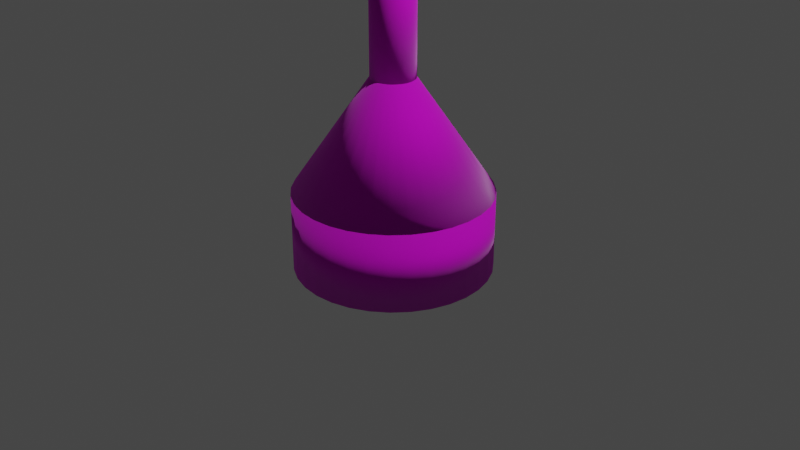 # Source: Zielona_Boja_morska.blend  (saved by Blender 3.4.6; exported with 4.5.12 LTS)
import bpy
from mathutils import Matrix  # noqa: F401  (used for matrix-valued properties, if any)

bpy.ops.wm.read_factory_settings(use_empty=True)
scene = bpy.context.scene
scene.name = 'Scene'

# ---- collections
col_collection = bpy.data.collections.new('Collection'); scene.collection.children.link(col_collection)

# ---- images (referenced by path relative to the original .blend; pixels are not part of the script)
import os
ASSET_DIR = os.environ.get("B2B_ASSET_DIR", "")  # directory of the original .blend (textures are referenced by path, not embedded)
HERE = os.path.dirname(os.path.abspath(__file__))  # packed textures are extracted next to this script under _unpacked/

def load_image(name, relpath, width, height, colorspace="sRGB"):
    """Load a texture the original file referenced (path relative to the .blend, or extracted next to this script)."""
    p = next((c for c in (os.path.join(HERE, relpath), os.path.join(ASSET_DIR, relpath)) if relpath and os.path.exists(c)), "")
    if p:
        img = bpy.data.images.load(p, check_existing=True)
        img.name = name
    else:  # same state as the original file: an image datablock whose file is absent (Cycles renders it pink)
        img = bpy.data.images.new(name, width, height)
        img.source = "FILE"
        img.filepath = "//" + (relpath or name)
    img.colorspace_settings.name = colorspace
    return img
img_ciemno_zielony_metal_jpg = load_image('ciemno zielony metal.jpg', 'ciemno zielony metal.jpg', 1024, 1024, 'sRGB')
img_wiat_o_jpg = load_image('światło.jpg', 'światło.jpg', 1024, 1024, 'sRGB')

# ---- materials (node trees are filled in below, after node groups)
mat_green_metal = bpy.data.materials.new('Green metal')
mat_green_metal.use_transparent_shadow = False
mat_light = bpy.data.materials.new('light')
mat_light.use_transparent_shadow = False

# ---- material node trees
mat_green_metal.use_nodes = True; mat_green_metal.node_tree.nodes.clear()
_N = mat_green_metal.node_tree.nodes; _L = mat_green_metal.node_tree.links
n0 = _N.new('ShaderNodeBsdfPrincipled'); n0.name = 'Principled BSDF'; n0.location = (10, 300)
n0.distribution = 'GGX'
n0.subsurface_method = 'RANDOM_WALK_SKIN'
n0.inputs[1].default_value = 0.6881
n0.inputs[2].default_value = 0.9174
n0.inputs[3].default_value = 1.45
n0.inputs[24].default_value = 0.1193
n0.inputs[27].default_value = (0.0, 0.0, 0.0, 1.0)
n0.inputs[28].default_value = 1.0
n1 = _N.new('ShaderNodeOutputMaterial'); n1.name = 'Material Output'; n1.location = (300, 300)
n2 = _N.new('ShaderNodeTexImage'); n2.name = 'Image Texture'; n2.location = (-280, 275)
n2.image = img_ciemno_zielony_metal_jpg
n2.interpolation = 'Cubic'
_L.new(n0.outputs[0], n1.inputs[0])
_L.new(n2.outputs[0], n0.inputs[0])
n1.is_active_output = True
mat_light.use_nodes = True; mat_light.node_tree.nodes.clear()
_N = mat_light.node_tree.nodes; _L = mat_light.node_tree.links
n0 = _N.new('ShaderNodeBsdfPrincipled'); n0.name = 'Principled BSDF'; n0.location = (10, 300)
n0.distribution = 'GGX'
n0.subsurface_method = 'RANDOM_WALK_SKIN'
n0.inputs[1].default_value = 0.6789
n0.inputs[2].default_value = 0.2
n0.inputs[3].default_value = 1.45
n0.inputs[27].default_value = (0.0, 0.9285, 0.02128, 1.0)
n0.inputs[28].default_value = 11.0
n1 = _N.new('ShaderNodeOutputMaterial'); n1.name = 'Material Output'; n1.location = (300, 300)
n2 = _N.new('ShaderNodeTexImage'); n2.name = 'Image Texture'; n2.location = (-280, 275)
n2.image = img_wiat_o_jpg
n2.interpolation = 'Cubic'
_L.new(n0.outputs[0], n1.inputs[0])
_L.new(n2.outputs[0], n0.inputs[0])
n1.is_active_output = True

# ---- world
world_world = bpy.data.worlds.new('World'); scene.world = world_world
world_world.use_nodes = True; world_world.node_tree.nodes.clear()
_N = world_world.node_tree.nodes; _L = world_world.node_tree.links
n0 = _N.new('ShaderNodeOutputWorld'); n0.name = 'World Output'; n0.location = (300, 300)
n1 = _N.new('ShaderNodeBackground'); n1.name = 'Background'; n1.location = (10, 300)
n1.inputs[0].default_value = (0.05088, 0.05088, 0.05088, 1.0)
_L.new(n1.outputs[0], n0.inputs[0])
n0.is_active_output = True
world_world.color = (0.05088, 0.05088, 0.05088)
world_world.use_sun_shadow = False
world_world.sun_shadow_jitter_overblur = 0.0

# ---- cameras
cam_camera = bpy.data.cameras.new('Camera')
cam_camera.clip_end = 100.0
cam_camera.ortho_scale = 7.314

# ---- lights
light_light = bpy.data.lights.new('Light', 'POINT')
light_light.transmission_factor = 0.0
light_light.energy = 1000.0
light_light.shadow_soft_size = 0.1
light_light.shadow_maximum_resolution = 0.006
light_light.use_absolute_resolution = True

# ---- meshes
me_cylinder = bpy.data.meshes.new('Cylinder')
me_cylinder.from_pydata([(0.0, 1.0, -1.0), (0.0, 1.0, 1.0), (0.1951, 0.9808, -1.0), (0.1951, 0.9808, 1.0), (0.3827, 0.9239, -1.0), (0.3827, 0.9239, 1.0), (0.5556, 0.8315, -1.0), (0.5556, 0.8315, 1.0), (0.7071, 0.7071, -1.0), (0.7071, 0.7071, 1.0), (0.8315, 0.5556, -1.0), (0.8315, 0.5556, 1.0), (0.9239, 0.3827, -1.0), (0.9239, 0.3827, 1.0), (0.9808, 0.1951, -1.0), (0.9808, 0.1951, 1.0), (1.0, 0.0, -1.0), (1.0, 0.0, 1.0), (0.9808, -0.1951, -1.0), (0.9808, -0.1951, 1.0), (0.9239, -0.3827, -1.0), (0.9239, -0.3827, 1.0), (0.8315, -0.5556, -1.0), (0.8315, -0.5556, 1.0), (0.7071, -0.7071, -1.0), (0.7071, -0.7071, 1.0), (0.5556, -0.8315, -1.0), (0.5556, -0.8315, 1.0), (0.3827, -0.9239, -1.0), (0.3827, -0.9239, 1.0), (0.1951, -0.9808, -1.0), (0.1951, -0.9808, 1.0), (0.0, -1.0, -1.0), (0.0, -1.0, 1.0), (-0.1951, -0.9808, -1.0), (-0.1951, -0.9808, 1.0), (-0.3827, -0.9239, -1.0), (-0.3827, -0.9239, 1.0), (-0.5556, -0.8315, -1.0), (-0.5556, -0.8315, 1.0), (-0.7071, -0.7071, -1.0), (-0.7071, -0.7071, 1.0), (-0.8315, -0.5556, -1.0), (-0.8315, -0.5556, 1.0), (-0.9239, -0.3827, -1.0), (-0.9239, -0.3827, 1.0), (-0.9808, -0.1951, -1.0), (-0.9808, -0.1951, 1.0), (-1.0, 0.0, -1.0), (-1.0, 0.0, 1.0), (-0.9808, 0.1951, -1.0), (-0.9808, 0.1951, 1.0), (-0.9239, 0.3827, -1.0), (-0.9239, 0.3827, 1.0), (-0.8315, 0.5556, -1.0), (-0.8315, 0.5556, 1.0), (-0.7071, 0.7071, -1.0), (-0.7071, 0.7071, 1.0), (-0.5556, 0.8315, -1.0), (-0.5556, 0.8315, 1.0), (-0.3827, 0.9239, -1.0), (-0.3827, 0.9239, 1.0), (-0.1951, 0.9808, -1.0), (-0.1951, 0.9808, 1.0)], [], [(0, 1, 3, 2), (2, 3, 5, 4), (4, 5, 7, 6), (6, 7, 9, 8), (8, 9, 11, 10), (10, 11, 13, 12), (12, 13, 15, 14), (14, 15, 17, 16), (16, 17, 19, 18), (18, 19, 21, 20), (20, 21, 23, 22), (22, 23, 25, 24), (24, 25, 27, 26), (26, 27, 29, 28), (28, 29, 31, 30), (30, 31, 33, 32), (32, 33, 35, 34), (34, 35, 37, 36), (36, 37, 39, 38), (38, 39, 41, 40), (40, 41, 43, 42), (42, 43, 45, 44), (44, 45, 47, 46), (46, 47, 49, 48), (48, 49, 51, 50), (50, 51, 53, 52), (52, 53, 55, 54), (54, 55, 57, 56), (56, 57, 59, 58), (58, 59, 61, 60), (3, 1, 63, 61, 59, 57, 55, 53, 51, 49, 47, 45, 43, 41, 39, 37, 35, 33, 31, 29, 27, 25, 23, 21, 19, 17, 15, 13, 11, 9, 7, 5), (60, 61, 63, 62), (62, 63, 1, 0), (0, 2, 4, 6, 8, 10, 12, 14, 16, 18, 20, 22, 24, 26, 28, 30, 32, 34, 36, 38, 40, 42, 44, 46, 48, 50, 52, 54, 56, 58, 60, 62)])
me_cylinder.polygons.foreach_set('use_smooth', [True] * 34)
_uv = me_cylinder.uv_layers.new(name='UVMap')
_uv.uv.foreach_set('vector', [1.0, 0.5, 1.0, 1.0, 0.9688, 1.0, 0.9688, 0.5, 0.9688, 0.5, 0.9688, 1.0, 0.9402, 0.662, 0.9402, 0.162, 0.9402, 0.162, 0.9402, 0.662, 0.9089, 0.662, 0.9089, 0.162, 0.9089, 0.162, 0.9089, 0.662, 0.8777, 0.662, 0.8777, 0.162, 0.8777, 0.162, 0.8777, 0.662, 0.8464, 0.662, 0.8464, 0.162, 0.8464, 0.162, 0.8464, 0.662, 0.8152, 0.662, 0.8152, 0.162, 0.8152, 0.162, 0.8152, 0.662, 0.7839, 0.662, 0.7839, 0.162, 0.7839, 0.162, 0.7839, 0.662, 0.7527, 0.662, 0.7527, 0.162, 0.7527, 0.162, 0.7527, 0.662, 0.7214, 0.662, 0.7214, 0.162, 0.7214, 0.162, 0.7214, 0.662, 0.6902, 0.662, 0.6902, 0.162, 0.6902, 0.162, 0.6902, 0.662, 0.6589, 0.662, 0.6589, 0.162, 0.6589, 0.162, 0.6589, 0.662, 0.6277, 0.662, 0.6277, 0.162, 0.6277, 0.162, 0.6277, 0.662, 0.5964, 0.662, 0.5964, 0.162, 0.5964, 0.162, 0.5964, 0.662, 0.5652, 0.662, 0.5652, 0.162, 0.5652, 0.162, 0.5652, 0.662, 0.5339, 0.662, 0.5339, 0.162, 0.5339, 0.162, 0.5339, 0.662, 0.5027, 0.662, 0.5027, 0.162, 0.5027, 0.162, 0.5027, 0.662, 0.4714, 0.662, 0.4714, 0.162, 0.4714, 0.162, 0.4714, 0.662, 0.4402, 0.662, 0.4402, 0.162, 0.4402, 0.162, 0.4402, 0.662, 0.4089, 0.662, 0.4089, 0.162, 0.4089, 0.162, 0.4089, 0.662, 0.3777, 0.662, 0.3777, 0.162, 0.3777, 0.162, 0.3777, 0.662, 0.3464, 0.662, 0.3464, 0.162, 0.3464, 0.162, 0.3464, 0.662, 0.3152, 0.662, 0.3152, 0.162, 0.3152, 0.162, 0.3152, 0.662, 0.2839, 0.662, 0.2839, 0.162, 0.2839, 0.162, 0.2839, 0.662, 0.2527, 0.662, 0.2527, 0.162, 0.2527, 0.162, 0.2527, 0.662, 0.2214, 0.662, 0.2214, 0.162, 0.2214, 0.162, 0.2214, 0.662, 0.1902, 0.662, 0.1902, 0.162, 0.1902, 0.162, 0.1902, 0.662, 0.1589, 0.662, 0.1589, 0.162, 0.1589, 0.162, 0.1589, 0.662, 0.1277, 0.662, 0.1277, 0.162, 0.1277, 0.162, 0.1277, 0.662, 0.09642, 0.662, 0.09642, 0.162, 0.09642, 0.162, 0.09642, 0.662, 0.06517, 0.662, 0.06517, 0.162, 0.2968, 0.4854, 0.25, 0.49, 0.2032, 0.4854, 0.1582, 0.4717, 0.1167, 0.4496, 0.08029, 0.4197, 0.05045, 0.3833, 0.02827, 0.3418, 0.01461, 0.2968, 0.01, 0.25, 0.01461, 0.2032, 0.02827, 0.1582, 0.05045, 0.1167, 0.08029, 0.08029, 0.1167, 0.05045, 0.1582, 0.02827, 0.2032, 0.01461, 0.25, 0.01, 0.2968, 0.01461, 0.3418, 0.02827, 0.3833, 0.05045, 0.4197, 0.08029, 0.4496, 0.1167, 0.4717, 0.1582, 0.4854, 0.2032, 0.49, 0.25, 0.4854, 0.2968, 0.4717, 0.3418, 0.4496, 0.3833, 0.4197, 0.4197, 0.3833, 0.4496, 0.3418, 0.4717, 0.06517, 0.162, 0.06517, 0.662, 0.03392, 0.662, 0.03392, 0.162, 0.03392, 0.162, 0.03392, 0.662, 0.002667, 0.662, 0.002667, 0.162, 0.75, 0.49, 0.7968, 0.4854, 0.8418, 0.4717, 0.8833, 0.4496, 0.9197, 0.4197, 0.9496, 0.3833, 0.9717, 0.3418, 0.9854, 0.2968, 0.99, 0.25, 0.9854, 0.2032, 0.9717, 0.1582, 0.9496, 0.1167, 0.9197, 0.08029, 0.8833, 0.05045, 0.8418, 0.02827, 0.7968, 0.01461, 0.75, 0.01, 0.7032, 0.01461, 0.6582, 0.02827, 0.6167, 0.05045, 0.5803, 0.08029, 0.5504, 0.1167, 0.5283, 0.1582, 0.5146, 0.2032, 0.51, 0.25, 0.5146, 0.2968, 0.5283, 0.3418, 0.5504, 0.3833, 0.5803, 0.4197, 0.6167, 0.4496, 0.6582, 0.4717, 0.7032, 0.4854])
me_cylinder.materials.append(mat_green_metal)
me_cylinder.update()
me_cylinder_001 = bpy.data.meshes.new('Cylinder.001')
me_cylinder_001.from_pydata([(0.0, 1.0, 0.4), (9.411e-09, 0.2227, 1.54), (0.1951, 0.9808, 0.4), (0.04345, 0.2184, 1.54), (0.3827, 0.9239, 0.4), (0.08523, 0.2058, 1.54), (0.5556, 0.8315, 0.4), (0.1237, 0.1852, 1.54), (0.7071, 0.7071, 0.4), (0.1575, 0.1575, 1.54), (0.8315, 0.5556, 0.4), (0.1852, 0.1237, 1.54), (0.9239, 0.3827, 0.4), (0.2058, 0.08523, 1.54), (0.9808, 0.1951, 0.4), (0.2184, 0.04345, 1.54), (1.0, 0.0, 0.4), (0.2227, 1.158e-08, 1.54), (0.9808, -0.1951, 0.4), (0.2184, -0.04345, 1.54), (0.9239, -0.3827, 0.4), (0.2058, -0.08523, 1.54), (0.8315, -0.5556, 0.4), (0.1852, -0.1237, 1.54), (0.7071, -0.7071, 0.4), (0.1575, -0.1575, 1.54), (0.5556, -0.8315, 0.4), (0.1237, -0.1852, 1.54), (0.3827, -0.9239, 0.4), (0.08523, -0.2058, 1.54), (0.1951, -0.9808, 0.4), (0.04345, -0.2184, 1.54), (0.0, -1.0, 0.4), (9.411e-09, -0.2227, 1.54), (-0.1951, -0.9808, 0.4), (-0.04345, -0.2184, 1.54), (-0.3827, -0.9239, 0.4), (-0.08523, -0.2058, 1.54), (-0.5556, -0.8315, 0.4), (-0.1237, -0.1852, 1.54), (-0.7071, -0.7071, 0.4), (-0.1575, -0.1575, 1.54), (-0.8315, -0.5556, 0.4), (-0.1852, -0.1237, 1.54), (-0.9239, -0.3827, 0.4), (-0.2058, -0.08523, 1.54), (-0.9808, -0.1951, 0.4), (-0.2184, -0.04345, 1.54), (-1.0, 0.0, 0.4), (-0.2227, 1.158e-08, 1.54), (-0.9808, 0.1951, 0.4), (-0.2184, 0.04345, 1.54), (-0.9239, 0.3827, 0.4), (-0.2058, 0.08523, 1.54), (-0.8315, 0.5556, 0.4), (-0.1852, 0.1237, 1.54), (-0.7071, 0.7071, 0.4), (-0.1575, 0.1575, 1.54), (-0.5556, 0.8315, 0.4), (-0.1237, 0.1852, 1.54), (-0.3827, 0.9239, 0.4), (-0.08523, 0.2058, 1.54), (-0.1951, 0.9808, 0.4), (-0.04345, 0.2184, 1.54)], [], [(0, 1, 3, 2), (2, 3, 5, 4), (4, 5, 7, 6), (6, 7, 9, 8), (8, 9, 11, 10), (10, 11, 13, 12), (12, 13, 15, 14), (14, 15, 17, 16), (16, 17, 19, 18), (18, 19, 21, 20), (20, 21, 23, 22), (22, 23, 25, 24), (24, 25, 27, 26), (26, 27, 29, 28), (28, 29, 31, 30), (30, 31, 33, 32), (32, 33, 35, 34), (34, 35, 37, 36), (36, 37, 39, 38), (38, 39, 41, 40), (40, 41, 43, 42), (42, 43, 45, 44), (44, 45, 47, 46), (46, 47, 49, 48), (48, 49, 51, 50), (50, 51, 53, 52), (52, 53, 55, 54), (54, 55, 57, 56), (56, 57, 59, 58), (58, 59, 61, 60), (3, 1, 63, 61, 59, 57, 55, 53, 51, 49, 47, 45, 43, 41, 39, 37, 35, 33, 31, 29, 27, 25, 23, 21, 19, 17, 15, 13, 11, 9, 7, 5), (60, 61, 63, 62), (62, 63, 1, 0), (0, 2, 4, 6, 8, 10, 12, 14, 16, 18, 20, 22, 24, 26, 28, 30, 32, 34, 36, 38, 40, 42, 44, 46, 48, 50, 52, 54, 56, 58, 60, 62)])
me_cylinder_001.polygons.foreach_set('use_smooth', [True] * 34)
_uv = me_cylinder_001.uv_layers.new(name='UVMap')
_uv.uv.foreach_set('vector', [0.6945, 0.6015, 0.6945, 0.9136, 0.675, 0.9136, 0.675, 0.6015, 0.675, 0.6015, 0.675, 0.9136, 0.6555, 0.9136, 0.6555, 0.6015, 0.6555, 0.6015, 0.6555, 0.9136, 0.636, 0.9136, 0.636, 0.6015, 0.636, 0.6015, 0.636, 0.9136, 0.6165, 0.9136, 0.6165, 0.6015, 0.6165, 0.6015, 0.6165, 0.9136, 0.597, 0.9136, 0.597, 0.6015, 0.597, 0.6015, 0.597, 0.9136, 0.5775, 0.9136, 0.5775, 0.6015, 0.5775, 0.6015, 0.5775, 0.9136, 0.558, 0.9136, 0.558, 0.6015, 0.558, 0.6015, 0.558, 0.9136, 0.5385, 0.9136, 0.5385, 0.6015, 0.5385, 0.6015, 0.5385, 0.9136, 0.519, 0.9136, 0.519, 0.6015, 0.519, 0.6015, 0.519, 0.9136, 0.4995, 0.9136, 0.4995, 0.6015, 0.4995, 0.6015, 0.4995, 0.9136, 0.4799, 0.9136, 0.4799, 0.6015, 0.4799, 0.6015, 0.4799, 0.9136, 0.4604, 0.9136, 0.4604, 0.6015, 0.4604, 0.6015, 0.4604, 0.9136, 0.4409, 0.9136, 0.4409, 0.6015, 0.4409, 0.6015, 0.4409, 0.9136, 0.4214, 0.9136, 0.4214, 0.6015, 0.4214, 0.6015, 0.4214, 0.9136, 0.4019, 0.9136, 0.4019, 0.6015, 0.4019, 0.6015, 0.4019, 0.9136, 0.3824, 0.9136, 0.3824, 0.6015, 0.3824, 0.6015, 0.3824, 0.9136, 0.3629, 0.9136, 0.3629, 0.6015, 0.3629, 0.6015, 0.3629, 0.9136, 0.3434, 0.9136, 0.3434, 0.6015, 0.3434, 0.6015, 0.3434, 0.9136, 0.3239, 0.9136, 0.3239, 0.6015, 0.3239, 0.6015, 0.3239, 0.9136, 0.3044, 0.9136, 0.3044, 0.6015, 0.3044, 0.6015, 0.3044, 0.9136, 0.2849, 0.9136, 0.2849, 0.6015, 0.2849, 0.6015, 0.2849, 0.9136, 0.2654, 0.9136, 0.2654, 0.6015, 0.2654, 0.6015, 0.2654, 0.9136, 0.2459, 0.9136, 0.2459, 0.6015, 0.2459, 0.6015, 0.2459, 0.9136, 0.2263, 0.9136, 0.2263, 0.6015, 0.2263, 0.6015, 0.2263, 0.9136, 0.2068, 0.9136, 0.2068, 0.6015, 0.2068, 0.6015, 0.2068, 0.9136, 0.1873, 0.9136, 0.1873, 0.6015, 0.1873, 0.6015, 0.1873, 0.9136, 0.1678, 0.9136, 0.1678, 0.6015, 0.1678, 0.6015, 0.1678, 0.9136, 0.1483, 0.9136, 0.1483, 0.6015, 0.1483, 0.6015, 0.1483, 0.9136, 0.1288, 0.9136, 0.1288, 0.6015, 0.1288, 0.6015, 0.1288, 0.9136, 0.1093, 0.9136, 0.1093, 0.6015, 0.2968, 0.4854, 0.25, 0.49, 0.2032, 0.4854, 0.1582, 0.4717, 0.1167, 0.4496, 0.08029, 0.4197, 0.05045, 0.3833, 0.02827, 0.3418, 0.01461, 0.2968, 0.01, 0.25, 0.01461, 0.2032, 0.02827, 0.1582, 0.05045, 0.1167, 0.08029, 0.08029, 0.1167, 0.05045, 0.1582, 0.02827, 0.2032, 0.01461, 0.25, 0.01, 0.2968, 0.01461, 0.3418, 0.02827, 0.3833, 0.05045, 0.4197, 0.08029, 0.4496, 0.1167, 0.4717, 0.1582, 0.4854, 0.2032, 0.49, 0.25, 0.4854, 0.2968, 0.4717, 0.3418, 0.4496, 0.3833, 0.4197, 0.4197, 0.3833, 0.4496, 0.3418, 0.4717, 0.1093, 0.6015, 0.1093, 0.9136, 0.08979, 0.9136, 0.08979, 0.6015, 0.08979, 0.6015, 0.08979, 0.9136, 0.07028, 0.9136, 0.07028, 0.6015, 0.75, 0.49, 0.7968, 0.4854, 0.8418, 0.4717, 0.8833, 0.4496, 0.9197, 0.4197, 0.9496, 0.3833, 0.9717, 0.3418, 0.9854, 0.2968, 0.99, 0.25, 0.9854, 0.2032, 0.9717, 0.1582, 0.9496, 0.1167, 0.9197, 0.08029, 0.8833, 0.05045, 0.8418, 0.02827, 0.7968, 0.01461, 0.75, 0.01, 0.7032, 0.01461, 0.6582, 0.02827, 0.6167, 0.05045, 0.5803, 0.08029, 0.5504, 0.1167, 0.5283, 0.1582, 0.5146, 0.2032, 0.51, 0.25, 0.5146, 0.2968, 0.5283, 0.3418, 0.5504, 0.3833, 0.5803, 0.4197, 0.6167, 0.4496, 0.6582, 0.4717, 0.7032, 0.4854])
me_cylinder_001.materials.append(mat_green_metal)
me_cylinder_001.update()
me_cylinder_002 = bpy.data.meshes.new('Cylinder.002')
me_cylinder_002.from_pydata([(0.0, 0.2215, 1.54), (0.0, 0.2215, 2.964), (0.0432, 0.2172, 1.54), (0.0432, 0.2172, 2.964), (0.08475, 0.2046, 1.54), (0.08475, 0.2046, 2.964), (0.123, 0.1841, 1.54), (0.123, 0.1841, 2.964), (0.1566, 0.1566, 1.54), (0.1566, 0.1566, 2.964), (0.1841, 0.123, 1.54), (0.1841, 0.123, 2.964), (0.2046, 0.08475, 1.54), (0.2046, 0.08475, 2.964), (0.2172, 0.0432, 1.54), (0.2172, 0.0432, 2.964), (0.2215, 0.0, 1.54), (0.2215, 0.0, 2.964), (0.2172, -0.0432, 1.54), (0.2172, -0.0432, 2.964), (0.2046, -0.08475, 1.54), (0.2046, -0.08475, 2.964), (0.1841, -0.123, 1.54), (0.1841, -0.123, 2.964), (0.1566, -0.1566, 1.54), (0.1566, -0.1566, 2.964), (0.123, -0.1841, 1.54), (0.123, -0.1841, 2.964), (0.08475, -0.2046, 1.54), (0.08475, -0.2046, 2.964), (0.0432, -0.2172, 1.54), (0.0432, -0.2172, 2.964), (0.0, -0.2215, 1.54), (0.0, -0.2215, 2.964), (-0.0432, -0.2172, 1.54), (-0.0432, -0.2172, 2.964), (-0.08475, -0.2046, 1.54), (-0.08475, -0.2046, 2.964), (-0.123, -0.1841, 1.54), (-0.123, -0.1841, 2.964), (-0.1566, -0.1566, 1.54), (-0.1566, -0.1566, 2.964), (-0.1841, -0.123, 1.54), (-0.1841, -0.123, 2.964), (-0.2046, -0.08475, 1.54), (-0.2046, -0.08475, 2.964), (-0.2172, -0.0432, 1.54), (-0.2172, -0.0432, 2.964), (-0.2215, 0.0, 1.54), (-0.2215, 0.0, 2.964), (-0.2172, 0.0432, 1.54), (-0.2172, 0.0432, 2.964), (-0.2046, 0.08475, 1.54), (-0.2046, 0.08475, 2.964), (-0.1841, 0.123, 1.54), (-0.1841, 0.123, 2.964), (-0.1566, 0.1566, 1.54), (-0.1566, 0.1566, 2.964), (-0.123, 0.1841, 1.54), (-0.123, 0.1841, 2.964), (-0.08475, 0.2046, 1.54), (-0.08475, 0.2046, 2.964), (-0.0432, 0.2172, 1.54), (-0.0432, 0.2172, 2.964)], [], [(0, 1, 3, 2), (2, 3, 5, 4), (4, 5, 7, 6), (6, 7, 9, 8), (8, 9, 11, 10), (10, 11, 13, 12), (12, 13, 15, 14), (14, 15, 17, 16), (16, 17, 19, 18), (18, 19, 21, 20), (20, 21, 23, 22), (22, 23, 25, 24), (24, 25, 27, 26), (26, 27, 29, 28), (28, 29, 31, 30), (30, 31, 33, 32), (32, 33, 35, 34), (34, 35, 37, 36), (36, 37, 39, 38), (38, 39, 41, 40), (40, 41, 43, 42), (42, 43, 45, 44), (44, 45, 47, 46), (46, 47, 49, 48), (48, 49, 51, 50), (50, 51, 53, 52), (52, 53, 55, 54), (54, 55, 57, 56), (56, 57, 59, 58), (58, 59, 61, 60), (3, 1, 63, 61, 59, 57, 55, 53, 51, 49, 47, 45, 43, 41, 39, 37, 35, 33, 31, 29, 27, 25, 23, 21, 19, 17, 15, 13, 11, 9, 7, 5), (60, 61, 63, 62), (62, 63, 1, 0), (0, 2, 4, 6, 8, 10, 12, 14, 16, 18, 20, 22, 24, 26, 28, 30, 32, 34, 36, 38, 40, 42, 44, 46, 48, 50, 52, 54, 56, 58, 60, 62)])
me_cylinder_002.polygons.foreach_set('use_smooth', [True] * 34)
_uv = me_cylinder_002.uv_layers.new(name='UVMap')
_uv.uv.foreach_set('vector', [0.771, 0.02484, 0.771, 0.3815, 0.7487, 0.3815, 0.7487, 0.02484, 0.7487, 0.02484, 0.7487, 0.3815, 0.7264, 0.3815, 0.7264, 0.02484, 0.7264, 0.02484, 0.7264, 0.3815, 0.7041, 0.3815, 0.7041, 0.02484, 0.7041, 0.02484, 0.7041, 0.3815, 0.6819, 0.3815, 0.6819, 0.02484, 0.6819, 0.02484, 0.6819, 0.3815, 0.6596, 0.3815, 0.6596, 0.02484, 0.6596, 0.02484, 0.6596, 0.3815, 0.6373, 0.3815, 0.6373, 0.02484, 0.6373, 0.02484, 0.6373, 0.3815, 0.615, 0.3815, 0.615, 0.02484, 0.615, 0.02484, 0.615, 0.3815, 0.5927, 0.3815, 0.5927, 0.02484, 0.5927, 0.02484, 0.5927, 0.3815, 0.5704, 0.3815, 0.5704, 0.02484, 0.5704, 0.02484, 0.5704, 0.3815, 0.5481, 0.3815, 0.5481, 0.02484, 0.5481, 0.02484, 0.5481, 0.3815, 0.5258, 0.3815, 0.5258, 0.02484, 0.5258, 0.02484, 0.5258, 0.3815, 0.5035, 0.3815, 0.5035, 0.02484, 0.5035, 0.02484, 0.5035, 0.3815, 0.4812, 0.3815, 0.4812, 0.02484, 0.4812, 0.02484, 0.4812, 0.3815, 0.4589, 0.3815, 0.4589, 0.02484, 0.4589, 0.02484, 0.4589, 0.3815, 0.4366, 0.3815, 0.4366, 0.02484, 0.4366, 0.02484, 0.4366, 0.3815, 0.4143, 0.3815, 0.4143, 0.02484, 0.4143, 0.02484, 0.4143, 0.3815, 0.392, 0.3815, 0.392, 0.02484, 0.392, 0.02484, 0.392, 0.3815, 0.3697, 0.3815, 0.3697, 0.02484, 0.3697, 0.02484, 0.3697, 0.3815, 0.3474, 0.3815, 0.3474, 0.02484, 0.3474, 0.02484, 0.3474, 0.3815, 0.3252, 0.3815, 0.3252, 0.02484, 0.3252, 0.02484, 0.3252, 0.3815, 0.3029, 0.3815, 0.3029, 0.02484, 0.3029, 0.02484, 0.3029, 0.3815, 0.2806, 0.3815, 0.2806, 0.02484, 0.2806, 0.02484, 0.2806, 0.3815, 0.2583, 0.3815, 0.2583, 0.02484, 0.2583, 0.02484, 0.2583, 0.3815, 0.236, 0.3815, 0.236, 0.02484, 0.236, 0.02484, 0.236, 0.3815, 0.2137, 0.3815, 0.2137, 0.02484, 0.2137, 0.02484, 0.2137, 0.3815, 0.1914, 0.3815, 0.1914, 0.02484, 0.1914, 0.02484, 0.1914, 0.3815, 0.1691, 0.3815, 0.1691, 0.02484, 0.1691, 0.02484, 0.1691, 0.3815, 0.1468, 0.3815, 0.1468, 0.02484, 0.1468, 0.02484, 0.1468, 0.3815, 0.1245, 0.3815, 0.1245, 0.02484, 0.1245, 0.02484, 0.1245, 0.3815, 0.1022, 0.3815, 0.1022, 0.02484, 0.2968, 0.4854, 0.25, 0.49, 0.2032, 0.4854, 0.1582, 0.4717, 0.1167, 0.4496, 0.08029, 0.4197, 0.05045, 0.3833, 0.02827, 0.3418, 0.01461, 0.2968, 0.01, 0.25, 0.01461, 0.2032, 0.02827, 0.1582, 0.05045, 0.1167, 0.08029, 0.08029, 0.1167, 0.05045, 0.1582, 0.02827, 0.2032, 0.01461, 0.25, 0.01, 0.2968, 0.01461, 0.3418, 0.02827, 0.3833, 0.05045, 0.4197, 0.08029, 0.4496, 0.1167, 0.4717, 0.1582, 0.4854, 0.2032, 0.49, 0.25, 0.4854, 0.2968, 0.4717, 0.3418, 0.4496, 0.3833, 0.4197, 0.4197, 0.3833, 0.4496, 0.3418, 0.4717, 0.1022, 0.02484, 0.1022, 0.3815, 0.07992, 0.3815, 0.07992, 0.02484, 0.07992, 0.02484, 0.07992, 0.3815, 0.05762, 0.3815, 0.05762, 0.02484, 0.75, 0.49, 0.7968, 0.4854, 0.8418, 0.4717, 0.8833, 0.4496, 0.9197, 0.4197, 0.9496, 0.3833, 0.9717, 0.3418, 0.9854, 0.2968, 0.99, 0.25, 0.9854, 0.2032, 0.9717, 0.1582, 0.9496, 0.1167, 0.9197, 0.08029, 0.8833, 0.05045, 0.8418, 0.02827, 0.7968, 0.01461, 0.75, 0.01, 0.7032, 0.01461, 0.6582, 0.02827, 0.6167, 0.05045, 0.5803, 0.08029, 0.5504, 0.1167, 0.5283, 0.1582, 0.5146, 0.2032, 0.51, 0.25, 0.5146, 0.2968, 0.5283, 0.3418, 0.5504, 0.3833, 0.5803, 0.4197, 0.6167, 0.4496, 0.6582, 0.4717, 0.7032, 0.4854])
me_cylinder_002.materials.append(mat_green_metal)
me_cylinder_002.update()
me_cylinder_003 = bpy.data.meshes.new('Cylinder.003')
me_cylinder_003.from_pydata([(0.0, 0.3, 2.951), (0.0, 0.3, 3.052), (0.05853, 0.2942, 2.951), (0.05853, 0.2942, 3.052), (0.1148, 0.2772, 2.951), (0.1148, 0.2772, 3.052), (0.1667, 0.2494, 2.951), (0.1667, 0.2494, 3.052), (0.2121, 0.2121, 2.951), (0.2121, 0.2121, 3.052), (0.2494, 0.1667, 2.951), (0.2494, 0.1667, 3.052), (0.2772, 0.1148, 2.951), (0.2772, 0.1148, 3.052), (0.2942, 0.05853, 2.951), (0.2942, 0.05853, 3.052), (0.3, 0.0, 2.951), (0.3, 0.0, 3.052), (0.2942, -0.05853, 2.951), (0.2942, -0.05853, 3.052), (0.2772, -0.1148, 2.951), (0.2772, -0.1148, 3.052), (0.2494, -0.1667, 2.951), (0.2494, -0.1667, 3.052), (0.2121, -0.2121, 2.951), (0.2121, -0.2121, 3.052), (0.1667, -0.2494, 2.951), (0.1667, -0.2494, 3.052), (0.1148, -0.2772, 2.951), (0.1148, -0.2772, 3.052), (0.05853, -0.2942, 2.951), (0.05853, -0.2942, 3.052), (0.0, -0.3, 2.951), (0.0, -0.3, 3.052), (-0.05853, -0.2942, 2.951), (-0.05853, -0.2942, 3.052), (-0.1148, -0.2772, 2.951), (-0.1148, -0.2772, 3.052), (-0.1667, -0.2494, 2.951), (-0.1667, -0.2494, 3.052), (-0.2121, -0.2121, 2.951), (-0.2121, -0.2121, 3.052), (-0.2494, -0.1667, 2.951), (-0.2494, -0.1667, 3.052), (-0.2772, -0.1148, 2.951), (-0.2772, -0.1148, 3.052), (-0.2942, -0.05853, 2.951), (-0.2942, -0.05853, 3.052), (-0.3, 0.0, 2.951), (-0.3, 0.0, 3.052), (-0.2942, 0.05853, 2.951), (-0.2942, 0.05853, 3.052), (-0.2772, 0.1148, 2.951), (-0.2772, 0.1148, 3.052), (-0.2494, 0.1667, 2.951), (-0.2494, 0.1667, 3.052), (-0.2121, 0.2121, 2.951), (-0.2121, 0.2121, 3.052), (-0.1667, 0.2494, 2.951), (-0.1667, 0.2494, 3.052), (-0.1148, 0.2772, 2.951), (-0.1148, 0.2772, 3.052), (-0.05853, 0.2942, 2.951), (-0.05853, 0.2942, 3.052)], [], [(0, 1, 3, 2), (2, 3, 5, 4), (4, 5, 7, 6), (6, 7, 9, 8), (8, 9, 11, 10), (10, 11, 13, 12), (12, 13, 15, 14), (14, 15, 17, 16), (16, 17, 19, 18), (18, 19, 21, 20), (20, 21, 23, 22), (22, 23, 25, 24), (24, 25, 27, 26), (26, 27, 29, 28), (28, 29, 31, 30), (30, 31, 33, 32), (32, 33, 35, 34), (34, 35, 37, 36), (36, 37, 39, 38), (38, 39, 41, 40), (40, 41, 43, 42), (42, 43, 45, 44), (44, 45, 47, 46), (46, 47, 49, 48), (48, 49, 51, 50), (50, 51, 53, 52), (52, 53, 55, 54), (54, 55, 57, 56), (56, 57, 59, 58), (58, 59, 61, 60), (3, 1, 63, 61, 59, 57, 55, 53, 51, 49, 47, 45, 43, 41, 39, 37, 35, 33, 31, 29, 27, 25, 23, 21, 19, 17, 15, 13, 11, 9, 7, 5), (60, 61, 63, 62), (62, 63, 1, 0), (0, 2, 4, 6, 8, 10, 12, 14, 16, 18, 20, 22, 24, 26, 28, 30, 32, 34, 36, 38, 40, 42, 44, 46, 48, 50, 52, 54, 56, 58, 60, 62)])
me_cylinder_003.polygons.foreach_set('use_smooth', [True] * 34)
_uv = me_cylinder_003.uv_layers.new(name='UVMap')
_uv.uv.foreach_set('vector', [1.0, 0.5, 1.0, 1.0, 0.9688, 1.0, 0.9688, 0.5, 0.9688, 0.5, 0.9688, 1.0, 0.9375, 1.0, 0.9375, 0.5, 0.9375, 0.5, 0.9375, 1.0, 0.9062, 1.0, 0.9062, 0.5, 0.9062, 0.5, 0.9062, 1.0, 0.875, 1.0, 0.875, 0.5, 0.875, 0.5, 0.875, 1.0, 0.8438, 1.0, 0.8438, 0.5, 0.8438, 0.5, 0.8438, 1.0, 0.8125, 1.0, 0.8125, 0.5, 0.8125, 0.5, 0.8125, 1.0, 0.7812, 1.0, 0.7812, 0.5, 0.7812, 0.5, 0.7812, 1.0, 0.75, 1.0, 0.75, 0.5, 0.75, 0.5, 0.75, 1.0, 0.7188, 1.0, 0.7188, 0.5, 0.7188, 0.5, 0.7188, 1.0, 0.6875, 1.0, 0.6875, 0.5, 0.6875, 0.5, 0.6875, 1.0, 0.6562, 1.0, 0.6562, 0.5, 0.6562, 0.5, 0.6562, 1.0, 0.625, 1.0, 0.625, 0.5, 0.625, 0.5, 0.625, 1.0, 0.5938, 1.0, 0.5938, 0.5, 0.5938, 0.5, 0.5938, 1.0, 0.5625, 1.0, 0.5625, 0.5, 0.5625, 0.5, 0.5625, 1.0, 0.5312, 1.0, 0.5312, 0.5, 0.5312, 0.5, 0.5312, 1.0, 0.5, 1.0, 0.5, 0.5, 0.5, 0.5, 0.5, 1.0, 0.4688, 1.0, 0.4688, 0.5, 0.4688, 0.5, 0.4688, 1.0, 0.4375, 1.0, 0.4375, 0.5, 0.4375, 0.5, 0.4375, 1.0, 0.4062, 1.0, 0.4062, 0.5, 0.4062, 0.5, 0.4062, 1.0, 0.375, 1.0, 0.375, 0.5, 0.375, 0.5, 0.375, 1.0, 0.3438, 1.0, 0.3438, 0.5, 0.3438, 0.5, 0.3438, 1.0, 0.3125, 1.0, 0.3125, 0.5, 0.3125, 0.5, 0.3125, 1.0, 0.2812, 1.0, 0.2812, 0.5, 0.2812, 0.5, 0.2812, 1.0, 0.25, 1.0, 0.25, 0.5, 0.25, 0.5, 0.25, 1.0, 0.2188, 1.0, 0.2188, 0.5, 0.2188, 0.5, 0.2188, 1.0, 0.1875, 1.0, 0.1875, 0.5, 0.1875, 0.5, 0.1875, 1.0, 0.1562, 1.0, 0.1562, 0.5, 0.1562, 0.5, 0.1562, 1.0, 0.125, 1.0, 0.125, 0.5, 0.125, 0.5, 0.125, 1.0, 0.09375, 1.0, 0.09375, 0.5, 0.09375, 0.5, 0.09375, 1.0, 0.0625, 1.0, 0.0625, 0.5, 0.2968, 0.4854, 0.25, 0.49, 0.2032, 0.4854, 0.1582, 0.4717, 0.1167, 0.4496, 0.08029, 0.4197, 0.05045, 0.3833, 0.02827, 0.3418, 0.01461, 0.2968, 0.01, 0.25, 0.01461, 0.2032, 0.02827, 0.1582, 0.05045, 0.1167, 0.08029, 0.08029, 0.1167, 0.05045, 0.1582, 0.02827, 0.2032, 0.01461, 0.25, 0.01, 0.2968, 0.01461, 0.3418, 0.02827, 0.3833, 0.05045, 0.4197, 0.08029, 0.4496, 0.1167, 0.4717, 0.1582, 0.4854, 0.2032, 0.49, 0.25, 0.4854, 0.2968, 0.4717, 0.3418, 0.4496, 0.3833, 0.4197, 0.4197, 0.3833, 0.4496, 0.3418, 0.4717, 0.0625, 0.5, 0.0625, 1.0, 0.03125, 1.0, 0.03125, 0.5, 0.03125, 0.5, 0.03125, 1.0, 0.0, 1.0, 0.0, 0.5, 0.75, 0.49, 0.7968, 0.4854, 0.8418, 0.4717, 0.8833, 0.4496, 0.9197, 0.4197, 0.9496, 0.3833, 0.9717, 0.3418, 0.9854, 0.2968, 0.99, 0.25, 0.9854, 0.2032, 0.9717, 0.1582, 0.9496, 0.1167, 0.9197, 0.08029, 0.8833, 0.05045, 0.8418, 0.02827, 0.7968, 0.01461, 0.75, 0.01, 0.7032, 0.01461, 0.6582, 0.02827, 0.6167, 0.05045, 0.5803, 0.08029, 0.5504, 0.1167, 0.5283, 0.1582, 0.5146, 0.2032, 0.51, 0.25, 0.5146, 0.2968, 0.5283, 0.3418, 0.5504, 0.3833, 0.5803, 0.4197, 0.6167, 0.4496, 0.6582, 0.4717, 0.7032, 0.4854])
me_cylinder_003.materials.append(mat_green_metal)
me_cylinder_003.update()
me_cylinder_004 = bpy.data.meshes.new('Cylinder.004')
me_cylinder_004.from_pydata([(0.0, 0.2215, 3.044), (0.0, 0.2215, 3.579), (0.0432, 0.2172, 3.044), (0.0432, 0.2172, 3.579), (0.08475, 0.2046, 3.044), (0.08475, 0.2046, 3.579), (0.123, 0.1841, 3.044), (0.123, 0.1841, 3.579), (0.1566, 0.1566, 3.044), (0.1566, 0.1566, 3.579), (0.1841, 0.123, 3.044), (0.1841, 0.123, 3.579), (0.2046, 0.08475, 3.044), (0.2046, 0.08475, 3.579), (0.2172, 0.0432, 3.044), (0.2172, 0.0432, 3.579), (0.2215, 0.0, 3.044), (0.2215, 0.0, 3.579), (0.2172, -0.0432, 3.044), (0.2172, -0.0432, 3.579), (0.2046, -0.08475, 3.044), (0.2046, -0.08475, 3.579), (0.1841, -0.123, 3.044), (0.1841, -0.123, 3.579), (0.1566, -0.1566, 3.044), (0.1566, -0.1566, 3.579), (0.123, -0.1841, 3.044), (0.123, -0.1841, 3.579), (0.08475, -0.2046, 3.044), (0.08475, -0.2046, 3.579), (0.0432, -0.2172, 3.044), (0.0432, -0.2172, 3.579), (0.0, -0.2215, 3.044), (0.0, -0.2215, 3.579), (-0.0432, -0.2172, 3.044), (-0.0432, -0.2172, 3.579), (-0.08475, -0.2046, 3.044), (-0.08475, -0.2046, 3.579), (-0.123, -0.1841, 3.044), (-0.123, -0.1841, 3.579), (-0.1566, -0.1566, 3.044), (-0.1566, -0.1566, 3.579), (-0.1841, -0.123, 3.044), (-0.1841, -0.123, 3.579), (-0.2046, -0.08475, 3.044), (-0.2046, -0.08475, 3.579), (-0.2172, -0.0432, 3.044), (-0.2172, -0.0432, 3.579), (-0.2215, 0.0, 3.044), (-0.2215, 0.0, 3.579), (-0.2172, 0.0432, 3.044), (-0.2172, 0.0432, 3.579), (-0.2046, 0.08475, 3.044), (-0.2046, 0.08475, 3.579), (-0.1841, 0.123, 3.044), (-0.1841, 0.123, 3.579), (-0.1566, 0.1566, 3.044), (-0.1566, 0.1566, 3.579), (-0.123, 0.1841, 3.044), (-0.123, 0.1841, 3.579), (-0.08475, 0.2046, 3.044), (-0.08475, 0.2046, 3.579), (-0.0432, 0.2172, 3.044), (-0.0432, 0.2172, 3.579)], [], [(0, 1, 3, 2), (2, 3, 5, 4), (4, 5, 7, 6), (6, 7, 9, 8), (8, 9, 11, 10), (10, 11, 13, 12), (12, 13, 15, 14), (14, 15, 17, 16), (16, 17, 19, 18), (18, 19, 21, 20), (20, 21, 23, 22), (22, 23, 25, 24), (24, 25, 27, 26), (26, 27, 29, 28), (28, 29, 31, 30), (30, 31, 33, 32), (32, 33, 35, 34), (34, 35, 37, 36), (36, 37, 39, 38), (38, 39, 41, 40), (40, 41, 43, 42), (42, 43, 45, 44), (44, 45, 47, 46), (46, 47, 49, 48), (48, 49, 51, 50), (50, 51, 53, 52), (52, 53, 55, 54), (54, 55, 57, 56), (56, 57, 59, 58), (58, 59, 61, 60), (3, 1, 63, 61, 59, 57, 55, 53, 51, 49, 47, 45, 43, 41, 39, 37, 35, 33, 31, 29, 27, 25, 23, 21, 19, 17, 15, 13, 11, 9, 7, 5), (60, 61, 63, 62), (62, 63, 1, 0), (0, 2, 4, 6, 8, 10, 12, 14, 16, 18, 20, 22, 24, 26, 28, 30, 32, 34, 36, 38, 40, 42, 44, 46, 48, 50, 52, 54, 56, 58, 60, 62)])
me_cylinder_004.polygons.foreach_set('use_smooth', [True] * 34)
_uv = me_cylinder_004.uv_layers.new(name='UVMap')
_uv.uv.foreach_set('vector', [1.0, 0.5, 1.0, 1.0, 0.9688, 1.0, 0.9688, 0.5, 0.9688, 0.5, 0.9688, 1.0, 0.9375, 1.0, 0.9375, 0.5, 0.9375, 0.5, 0.9375, 1.0, 0.9062, 1.0, 0.9062, 0.5, 0.9062, 0.5, 0.9062, 1.0, 0.875, 1.0, 0.875, 0.5, 0.875, 0.5, 0.875, 1.0, 0.8438, 1.0, 0.8438, 0.5, 0.8438, 0.5, 0.8438, 1.0, 0.8125, 1.0, 0.8125, 0.5, 0.8125, 0.5, 0.8125, 1.0, 0.7812, 1.0, 0.7812, 0.5, 0.7812, 0.5, 0.7812, 1.0, 0.75, 1.0, 0.75, 0.5, 0.75, 0.5, 0.75, 1.0, 0.7188, 1.0, 0.7188, 0.5, 0.7188, 0.5, 0.7188, 1.0, 0.6875, 1.0, 0.6875, 0.5, 0.6875, 0.5, 0.6875, 1.0, 0.6562, 1.0, 0.6562, 0.5, 0.6562, 0.5, 0.6562, 1.0, 0.625, 1.0, 0.625, 0.5, 0.625, 0.5, 0.625, 1.0, 0.5938, 1.0, 0.5938, 0.5, 0.5938, 0.5, 0.5938, 1.0, 0.5625, 1.0, 0.5625, 0.5, 0.5625, 0.5, 0.5625, 1.0, 0.5312, 1.0, 0.5312, 0.5, 0.5312, 0.5, 0.5312, 1.0, 0.5, 1.0, 0.5, 0.5, 0.5, 0.5, 0.5, 1.0, 0.4688, 1.0, 0.4688, 0.5, 0.4688, 0.5, 0.4688, 1.0, 0.4375, 1.0, 0.4375, 0.5, 0.4375, 0.5, 0.4375, 1.0, 0.4062, 1.0, 0.4062, 0.5, 0.4062, 0.5, 0.4062, 1.0, 0.375, 1.0, 0.375, 0.5, 0.375, 0.5, 0.375, 1.0, 0.3438, 1.0, 0.3438, 0.5, 0.3438, 0.5, 0.3438, 1.0, 0.3125, 1.0, 0.3125, 0.5, 0.3125, 0.5, 0.3125, 1.0, 0.2812, 1.0, 0.2812, 0.5, 0.2812, 0.5, 0.2812, 1.0, 0.25, 1.0, 0.25, 0.5, 0.25, 0.5, 0.25, 1.0, 0.2188, 1.0, 0.2188, 0.5, 0.2188, 0.5, 0.2188, 1.0, 0.1875, 1.0, 0.1875, 0.5, 0.1875, 0.5, 0.1875, 1.0, 0.1562, 1.0, 0.1562, 0.5, 0.1562, 0.5, 0.1562, 1.0, 0.125, 1.0, 0.125, 0.5, 0.125, 0.5, 0.125, 1.0, 0.09375, 1.0, 0.09375, 0.5, 0.09375, 0.5, 0.09375, 1.0, 0.0625, 1.0, 0.0625, 0.5, 0.2968, 0.4854, 0.25, 0.49, 0.2032, 0.4854, 0.1582, 0.4717, 0.1167, 0.4496, 0.08029, 0.4197, 0.05045, 0.3833, 0.02827, 0.3418, 0.01461, 0.2968, 0.01, 0.25, 0.01461, 0.2032, 0.02827, 0.1582, 0.05045, 0.1167, 0.08029, 0.08029, 0.1167, 0.05045, 0.1582, 0.02827, 0.2032, 0.01461, 0.25, 0.01, 0.2968, 0.01461, 0.3418, 0.02827, 0.3833, 0.05045, 0.4197, 0.08029, 0.4496, 0.1167, 0.4717, 0.1582, 0.4854, 0.2032, 0.49, 0.25, 0.4854, 0.2968, 0.4717, 0.3418, 0.4496, 0.3833, 0.4197, 0.4197, 0.3833, 0.4496, 0.3418, 0.4717, 0.0625, 0.5, 0.0625, 1.0, 0.03125, 1.0, 0.03125, 0.5, 0.03125, 0.5, 0.03125, 1.0, 0.0, 1.0, 0.0, 0.5, 0.75, 0.49, 0.7968, 0.4854, 0.8418, 0.4717, 0.8833, 0.4496, 0.9197, 0.4197, 0.9496, 0.3833, 0.9717, 0.3418, 0.9854, 0.2968, 0.99, 0.25, 0.9854, 0.2032, 0.9717, 0.1582, 0.9496, 0.1167, 0.9197, 0.08029, 0.8833, 0.05045, 0.8418, 0.02827, 0.7968, 0.01461, 0.75, 0.01, 0.7032, 0.01461, 0.6582, 0.02827, 0.6167, 0.05045, 0.5803, 0.08029, 0.5504, 0.1167, 0.5283, 0.1582, 0.5146, 0.2032, 0.51, 0.25, 0.5146, 0.2968, 0.5283, 0.3418, 0.5504, 0.3833, 0.5803, 0.4197, 0.6167, 0.4496, 0.6582, 0.4717, 0.7032, 0.4854])
me_cylinder_004.materials.append(mat_light)
me_cylinder_004.update()
me_cone_001 = bpy.data.meshes.new('Cone.001')
me_cone_001.from_pydata([(0.0, 1.0, -1.0), (0.1951, 0.9808, -1.0), (0.3827, 0.9239, -1.0), (0.5556, 0.8315, -1.0), (0.7071, 0.7071, -1.0), (0.8315, 0.5556, -1.0), (0.9239, 0.3827, -1.0), (0.9808, 0.1951, -1.0), (1.0, 0.0, -1.0), (0.9808, -0.1951, -1.0), (0.9239, -0.3827, -1.0), (0.8315, -0.5556, -1.0), (0.7071, -0.7071, -1.0), (0.5556, -0.8315, -1.0), (0.3827, -0.9239, -1.0), (0.1951, -0.9808, -1.0), (0.0, -1.0, -1.0), (-0.1951, -0.9808, -1.0), (-0.3827, -0.9239, -1.0), (-0.5556, -0.8315, -1.0), (-0.7071, -0.7071, -1.0), (-0.8315, -0.5556, -1.0), (-0.9239, -0.3827, -1.0), (-0.9808, -0.1951, -1.0), (-1.0, 0.0, -1.0), (-0.9808, 0.1951, -1.0), (-0.9239, 0.3827, -1.0), (-0.8315, 0.5556, -1.0), (-0.7071, 0.7071, -1.0), (-0.5556, 0.8315, -1.0), (-0.3827, 0.9239, -1.0), (-0.1951, 0.9808, -1.0), (0.0, 0.0, 1.0)], [], [(0, 32, 1), (1, 32, 2), (2, 32, 3), (3, 32, 4), (4, 32, 5), (5, 32, 6), (6, 32, 7), (7, 32, 8), (8, 32, 9), (9, 32, 10), (10, 32, 11), (11, 32, 12), (12, 32, 13), (13, 32, 14), (14, 32, 15), (15, 32, 16), (16, 32, 17), (17, 32, 18), (18, 32, 19), (19, 32, 20), (20, 32, 21), (21, 32, 22), (22, 32, 23), (23, 32, 24), (24, 32, 25), (25, 32, 26), (26, 32, 27), (27, 32, 28), (28, 32, 29), (29, 32, 30), (0, 1, 2, 3, 4, 5, 6, 7, 8, 9, 10, 11, 12, 13, 14, 15, 16, 17, 18, 19, 20, 21, 22, 23, 24, 25, 26, 27, 28, 29, 30, 31), (30, 32, 31), (31, 32, 0)])
me_cone_001.polygons.foreach_set('use_smooth', [True] * 33)
_uv = me_cone_001.uv_layers.new(name='UVMap')
_uv.uv.foreach_set('vector', [0.4936, 0.8753, 0.4936, 0.7338, 0.5212, 0.8726, 0.5212, 0.8726, 0.4936, 0.7338, 0.5477, 0.8646, 0.5477, 0.8646, 0.4936, 0.7338, 0.5722, 0.8515, 0.5722, 0.8515, 0.4936, 0.7338, 0.5937, 0.8339, 0.5937, 0.8339, 0.4936, 0.7338, 0.6113, 0.8124, 0.6113, 0.8124, 0.4936, 0.7338, 0.6243, 0.788, 0.6243, 0.788, 0.4936, 0.7338, 0.6324, 0.7614, 0.6324, 0.7614, 0.4936, 0.7338, 0.6351, 0.7338, 0.6351, 0.7338, 0.4936, 0.7338, 0.6324, 0.7062, 0.6324, 0.7062, 0.4936, 0.7338, 0.6243, 0.6796, 0.6243, 0.6796, 0.4936, 0.7338, 0.6113, 0.6552, 0.6113, 0.6552, 0.4936, 0.7338, 0.5937, 0.6337, 0.5937, 0.6337, 0.4936, 0.7338, 0.5722, 0.6161, 0.5722, 0.6161, 0.4936, 0.7338, 0.5477, 0.603, 0.5477, 0.603, 0.4936, 0.7338, 0.5212, 0.595, 0.5212, 0.595, 0.4936, 0.7338, 0.4936, 0.5923, 0.4936, 0.5923, 0.4936, 0.7338, 0.466, 0.595, 0.466, 0.595, 0.4936, 0.7338, 0.4394, 0.603, 0.4394, 0.603, 0.4936, 0.7338, 0.415, 0.6161, 0.415, 0.6161, 0.4936, 0.7338, 0.3935, 0.6337, 0.3935, 0.6337, 0.4936, 0.7338, 0.3759, 0.6552, 0.3759, 0.6552, 0.4936, 0.7338, 0.3628, 0.6796, 0.3628, 0.6796, 0.4936, 0.7338, 0.3548, 0.7062, 0.3548, 0.7062, 0.4936, 0.7338, 0.352, 0.7338, 0.352, 0.7338, 0.4936, 0.7338, 0.3548, 0.7614, 0.3548, 0.7614, 0.4936, 0.7338, 0.3628, 0.788, 0.3628, 0.788, 0.4936, 0.7338, 0.3759, 0.8124, 0.3759, 0.8124, 0.4936, 0.7338, 0.3935, 0.8339, 0.3935, 0.8339, 0.4936, 0.7338, 0.415, 0.8515, 0.415, 0.8515, 0.4936, 0.7338, 0.4394, 0.8646, 0.75, 0.49, 0.7968, 0.4854, 0.8418, 0.4717, 0.8833, 0.4496, 0.9197, 0.4197, 0.9496, 0.3833, 0.9717, 0.3418, 0.9854, 0.2968, 0.99, 0.25, 0.9854, 0.2032, 0.9717, 0.1582, 0.9496, 0.1167, 0.9197, 0.08029, 0.8833, 0.05045, 0.8418, 0.02827, 0.7968, 0.01461, 0.75, 0.01, 0.7032, 0.01461, 0.6582, 0.02827, 0.6167, 0.05045, 0.5803, 0.08029, 0.5504, 0.1167, 0.5283, 0.1582, 0.5146, 0.2032, 0.51, 0.25, 0.5146, 0.2968, 0.5283, 0.3418, 0.5504, 0.3833, 0.5803, 0.4197, 0.6167, 0.4496, 0.6582, 0.4717, 0.7032, 0.4854, 0.4394, 0.8646, 0.4936, 0.7338, 0.466, 0.8726, 0.466, 0.8726, 0.4936, 0.7338, 0.4936, 0.8753])
me_cone_001.materials.append(mat_green_metal)
me_cone_001.update()

# ---- objects
ob_light = bpy.data.objects.new('Light', light_light)
ob_camera = bpy.data.objects.new('Camera', cam_camera)
ob_cylinder = bpy.data.objects.new('Cylinder', me_cylinder)
ob_cylinder_001 = bpy.data.objects.new('Cylinder.001', me_cylinder_001)
ob_cylinder_002 = bpy.data.objects.new('Cylinder.002', me_cylinder_002)
ob_cylinder_003 = bpy.data.objects.new('Cylinder.003', me_cylinder_003)
ob_cylinder_004 = bpy.data.objects.new('Cylinder.004', me_cylinder_004)
ob_cone = bpy.data.objects.new('Cone', me_cone_001)

# ---- transforms, parenting, visibility, modifiers, constraints
ob_light.location = (0.0, 0.0, 0.0)
ob_light.delta_location = (4.064, 0.8637, 5.795)
ob_light.delta_rotation_euler = (0.6503, 0.05522, 1.866)
ob_light.delta_scale = (0.9524, 0.9524, 0.9524)
ob_light.lock_rotations_4d = False
ob_light.empty_display_type = 'ARROWS'
ob_light.color = (0.0, 0.0, 0.0, 0.0)
ob_light.lineart.crease_threshold = 0.0
ob_camera.location = (0.0, 0.0, 0.0)
ob_camera.delta_location = (7.19, -6.69, 4.895)
ob_camera.delta_rotation_euler = (1.109, -0.0, 0.8149)
ob_camera.delta_scale = (0.9524, 0.9524, 0.9524)
ob_camera.lock_rotations_4d = False
ob_camera.empty_display_type = 'ARROWS'
ob_camera.color = (0.0, 0.0, 0.0, 0.0)
ob_camera.display_type = 'WIRE'
ob_camera.lineart.crease_threshold = 0.0
ob_cylinder.location = (0.0, 0.0, 0.0)
ob_cylinder.delta_scale = (1.0, 1.0, 0.4)
ob_cylinder_001.location = (0.0, 0.0, 0.0)
ob_cylinder_002.location = (0.0, 0.0, 0.0)
ob_cylinder_003.location = (0.0, 0.0, 0.0)
ob_cylinder_004.location = (0.0, 0.0, 0.0)
ob_cone.location = (0.0, 0.0, 3.86)
ob_cone.scale = (0.2855, 0.2855, 0.2855)

# ---- collection membership
col_collection.objects.link(ob_light)
col_collection.objects.link(ob_camera)
col_collection.objects.link(ob_cylinder)
col_collection.objects.link(ob_cylinder_001)
col_collection.objects.link(ob_cylinder_002)
col_collection.objects.link(ob_cylinder_003)
col_collection.objects.link(ob_cylinder_004)
col_collection.objects.link(ob_cone)

# ---- scene / render settings (as saved in the file)
scene.camera = ob_camera
scene.frame_start = 1; scene.frame_end = 250; scene.frame_set(0)
scene.render.engine = 'BLENDER_EEVEE_NEXT'
scene.cycles.sampling_pattern = 'TABULATED_SOBOL'
scene.cycles.use_light_tree = False
scene.eevee.use_gtao = True
scene.view_settings.view_transform = 'Filmic'
bpy.context.view_layer.update()
